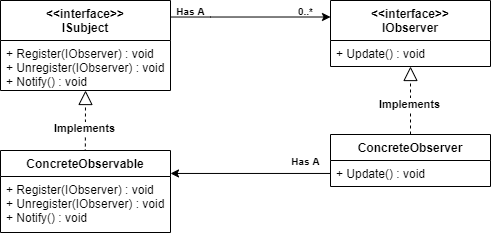

The diagram above was exported from draw.io. Its source (the exported page's mxGraphModel, read from the mxfile embedded in the PNG):
<mxGraphModel dx="860" dy="452" grid="1" gridSize="10" guides="1" tooltips="1" connect="1" arrows="1" fold="1" page="1" pageScale="1" pageWidth="1169" pageHeight="826" background="#ffffff" math="0" shadow="0">
  <root>
    <mxCell id="0" />
    <mxCell id="1" parent="0" />
    <mxCell id="GWTDXWr__xoN8oq3j0KW-42" value="&lt;&lt;interface&gt;&gt;&#10;IObserver" style="swimlane;fontStyle=1;align=center;verticalAlign=top;childLayout=stackLayout;horizontal=1;startSize=40;horizontalStack=0;resizeParent=1;resizeParentMax=0;resizeLast=0;collapsible=1;marginBottom=0;" parent="1" vertex="1">
      <mxGeometry x="680" y="40" width="160" height="66" as="geometry">
        <mxRectangle x="710" y="120" width="110" height="30" as="alternateBounds" />
      </mxGeometry>
    </mxCell>
    <mxCell id="GWTDXWr__xoN8oq3j0KW-45" value="+ Update() : void" style="text;strokeColor=none;fillColor=none;align=left;verticalAlign=top;spacingLeft=4;spacingRight=4;overflow=hidden;rotatable=0;points=[[0,0.5],[1,0.5]];portConstraint=eastwest;" parent="GWTDXWr__xoN8oq3j0KW-42" vertex="1">
      <mxGeometry y="40" width="160" height="26" as="geometry" />
    </mxCell>
    <mxCell id="GWTDXWr__xoN8oq3j0KW-50" value="ConcreteObserver" style="swimlane;fontStyle=1;align=center;verticalAlign=top;childLayout=stackLayout;horizontal=1;startSize=26;horizontalStack=0;resizeParent=1;resizeParentMax=0;resizeLast=0;collapsible=1;marginBottom=0;" parent="1" vertex="1">
      <mxGeometry x="680" y="174" width="160" height="52" as="geometry" />
    </mxCell>
    <mxCell id="GWTDXWr__xoN8oq3j0KW-52" value="+ Update() : void" style="text;strokeColor=none;fillColor=none;align=left;verticalAlign=top;spacingLeft=4;spacingRight=4;overflow=hidden;rotatable=0;points=[[0,0.5],[1,0.5]];portConstraint=eastwest;" parent="GWTDXWr__xoN8oq3j0KW-50" vertex="1">
      <mxGeometry y="26" width="160" height="26" as="geometry" />
    </mxCell>
    <mxCell id="GWTDXWr__xoN8oq3j0KW-58" value="" style="endArrow=block;dashed=1;endFill=0;endSize=12;html=1;exitX=0.5;exitY=0;exitDx=0;exitDy=0;entryX=0.5;entryY=1;entryDx=0;entryDy=0;" parent="1" source="GWTDXWr__xoN8oq3j0KW-50" target="GWTDXWr__xoN8oq3j0KW-42" edge="1">
      <mxGeometry width="160" relative="1" as="geometry">
        <mxPoint x="675.6000000000001" y="170.3" as="sourcePoint" />
        <mxPoint x="770" y="110" as="targetPoint" />
      </mxGeometry>
    </mxCell>
    <mxCell id="GWTDXWr__xoN8oq3j0KW-59" value="Implements" style="edgeLabel;html=1;align=center;verticalAlign=middle;resizable=0;points=[];fontStyle=1" parent="GWTDXWr__xoN8oq3j0KW-58" vertex="1" connectable="0">
      <mxGeometry x="-0.1106" y="1" relative="1" as="geometry">
        <mxPoint as="offset" />
      </mxGeometry>
    </mxCell>
    <mxCell id="GWTDXWr__xoN8oq3j0KW-77" style="edgeStyle=orthogonalEdgeStyle;rounded=0;orthogonalLoop=1;jettySize=auto;html=1;entryX=0;entryY=0.25;entryDx=0;entryDy=0;" parent="1" source="GWTDXWr__xoN8oq3j0KW-64" target="GWTDXWr__xoN8oq3j0KW-42" edge="1">
      <mxGeometry relative="1" as="geometry">
        <Array as="points">
          <mxPoint x="560" y="57" />
        </Array>
      </mxGeometry>
    </mxCell>
    <mxCell id="GWTDXWr__xoN8oq3j0KW-64" value="&lt;&lt;interface&gt;&gt;&#10;ISubject" style="swimlane;fontStyle=1;align=center;verticalAlign=top;childLayout=stackLayout;horizontal=1;startSize=40;horizontalStack=0;resizeParent=1;resizeParentMax=0;resizeLast=0;collapsible=1;marginBottom=0;" parent="1" vertex="1">
      <mxGeometry x="350" y="40" width="170" height="90" as="geometry" />
    </mxCell>
    <mxCell id="GWTDXWr__xoN8oq3j0KW-65" value="+ Register(IObserver) : void&#10;+ Unregister(IObserver) : void&#10;+ Notify() : void" style="text;strokeColor=none;fillColor=none;align=left;verticalAlign=top;spacingLeft=4;spacingRight=4;overflow=hidden;rotatable=0;points=[[0,0.5],[1,0.5]];portConstraint=eastwest;" parent="GWTDXWr__xoN8oq3j0KW-64" vertex="1">
      <mxGeometry y="40" width="170" height="50" as="geometry" />
    </mxCell>
    <mxCell id="GWTDXWr__xoN8oq3j0KW-78" value="&lt;b&gt;&lt;font style=&quot;font-size: 10px&quot;&gt;Has A&lt;/font&gt;&lt;/b&gt;" style="text;html=1;align=center;verticalAlign=middle;resizable=0;points=[];autosize=1;" parent="1" vertex="1">
      <mxGeometry x="520" y="40" width="40" height="20" as="geometry" />
    </mxCell>
    <mxCell id="TamUu0Pp5apECRo1HEO0-1" value="&lt;b&gt;&lt;font style=&quot;font-size: 10px&quot;&gt;0..*&lt;/font&gt;&lt;/b&gt;" style="text;html=1;align=center;verticalAlign=middle;resizable=0;points=[];autosize=1;" vertex="1" parent="1">
      <mxGeometry x="640" y="40" width="30" height="20" as="geometry" />
    </mxCell>
    <mxCell id="TamUu0Pp5apECRo1HEO0-2" value="" style="endArrow=block;dashed=1;endFill=0;endSize=12;html=1;entryX=0.5;entryY=1.033;entryDx=0;entryDy=0;entryPerimeter=0;" edge="1" parent="1">
      <mxGeometry width="160" relative="1" as="geometry">
        <mxPoint x="434.8" y="198" as="sourcePoint" />
        <mxPoint x="435.04" y="129.998" as="targetPoint" />
      </mxGeometry>
    </mxCell>
    <mxCell id="TamUu0Pp5apECRo1HEO0-3" value="Implements" style="edgeLabel;html=1;align=center;verticalAlign=middle;resizable=0;points=[];fontStyle=1" vertex="1" connectable="0" parent="TamUu0Pp5apECRo1HEO0-2">
      <mxGeometry x="-0.1106" y="1" relative="1" as="geometry">
        <mxPoint as="offset" />
      </mxGeometry>
    </mxCell>
    <mxCell id="TamUu0Pp5apECRo1HEO0-4" value="ConcreteObservable" style="swimlane;fontStyle=1;align=center;verticalAlign=top;childLayout=stackLayout;horizontal=1;startSize=26;horizontalStack=0;resizeParent=1;resizeParentMax=0;resizeLast=0;collapsible=1;marginBottom=0;" vertex="1" parent="1">
      <mxGeometry x="350" y="190" width="170" height="82" as="geometry" />
    </mxCell>
    <mxCell id="TamUu0Pp5apECRo1HEO0-7" value="+ Register(IObserver) : void&#10;+ Unregister(IObserver) : void&#10;+ Notify() : void" style="text;strokeColor=none;fillColor=none;align=left;verticalAlign=top;spacingLeft=4;spacingRight=4;overflow=hidden;rotatable=0;points=[[0,0.5],[1,0.5]];portConstraint=eastwest;" vertex="1" parent="TamUu0Pp5apECRo1HEO0-4">
      <mxGeometry y="26" width="170" height="56" as="geometry" />
    </mxCell>
    <mxCell id="TamUu0Pp5apECRo1HEO0-11" style="edgeStyle=orthogonalEdgeStyle;rounded=0;orthogonalLoop=1;jettySize=auto;html=1;entryX=1;entryY=0.28;entryDx=0;entryDy=0;entryPerimeter=0;" edge="1" parent="1" source="GWTDXWr__xoN8oq3j0KW-52" target="TamUu0Pp5apECRo1HEO0-4">
      <mxGeometry relative="1" as="geometry" />
    </mxCell>
    <mxCell id="TamUu0Pp5apECRo1HEO0-12" value="&lt;b&gt;&lt;font style=&quot;font-size: 10px&quot;&gt;Has A&lt;/font&gt;&lt;/b&gt;" style="text;html=1;align=center;verticalAlign=middle;resizable=0;points=[];autosize=1;" vertex="1" parent="1">
      <mxGeometry x="635" y="190" width="40" height="20" as="geometry" />
    </mxCell>
  </root>
</mxGraphModel>